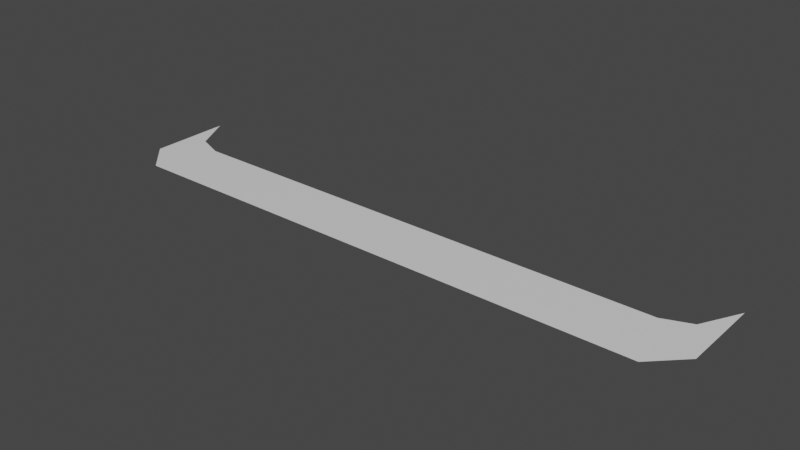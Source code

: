 # Source: tile_shadow.blend  (saved by Blender 2.91.10; exported with 4.5.12 LTS)
import bpy
from mathutils import Matrix  # noqa: F401  (used for matrix-valued properties, if any)

bpy.ops.wm.read_factory_settings(use_empty=True)
scene = bpy.context.scene
scene.name = 'Scene'

# ---- collections
col_collection = bpy.data.collections.new('Collection'); scene.collection.children.link(col_collection)

# ---- materials (node trees are filled in below, after node groups)
mat_material = bpy.data.materials.new('Material')
mat_material.alpha_threshold = 0.0
mat_material.use_transparent_shadow = False
mat_material.line_color = (0.0, 0.0, 0.0, 1.0)

# ---- material node trees
mat_material.use_nodes = True; mat_material.node_tree.nodes.clear()
_N = mat_material.node_tree.nodes; _L = mat_material.node_tree.links
n0 = _N.new('ShaderNodeOutputMaterial'); n0.name = 'Material Output'; n0.location = (300, 300)
n1 = _N.new('ShaderNodeBsdfPrincipled'); n1.name = 'Principled BSDF'; n1.location = (10, 300)
n1.distribution = 'GGX'
n1.subsurface_method = 'BURLEY'
n1.inputs[2].default_value = 0.4
n1.inputs[3].default_value = 1.45
n1.inputs[27].default_value = (0.0, 0.0, 0.0, 1.0)
n1.inputs[28].default_value = 1.0
_L.new(n1.outputs[0], n0.inputs[0])
n0.is_active_output = True

# ---- world
world_world = bpy.data.worlds.new('World'); scene.world = world_world
world_world.use_nodes = True; world_world.node_tree.nodes.clear()
_N = world_world.node_tree.nodes; _L = world_world.node_tree.links
n0 = _N.new('ShaderNodeOutputWorld'); n0.name = 'World Output'; n0.location = (300, 300)
n1 = _N.new('ShaderNodeBackground'); n1.name = 'Background'; n1.location = (10, 300)
n1.inputs[0].default_value = (0.05088, 0.05088, 0.05088, 1.0)
_L.new(n1.outputs[0], n0.inputs[0])
n0.is_active_output = True
world_world.color = (0.05088, 0.05088, 0.05088)
world_world.use_sun_shadow = False
world_world.sun_shadow_jitter_overblur = 0.0

# ---- meshes
me_cube = bpy.data.meshes.new('Cube')
me_cube.from_pydata([(1.0, -0.6264, -2.235e-08), (1.0, -0.8998, -2.235e-08), (0.8998, -0.8998, 3.725e-08), (0.8998, -1.0, -2.235e-08), (-1.0, -0.6264, -2.235e-08), (-1.0, -0.8998, 0.0), (-0.8998, -1.0, -2.235e-08), (-0.8998, -0.8998, 3.725e-08), (-0.9309, -0.7563, -2.235e-08), (0.9309, -0.7563, 0.0), (-0.8393, -0.7915, -2.235e-08), (0.8393, -0.7915, 0.0)], [], [(1, 2, 3), (5, 6, 7), (2, 7, 6, 3), (1, 0, 9, 11, 10, 8, 4, 5, 7, 2)])
_uv = me_cube.uv_layers.new(name='UVMap')
_uv.uv.foreach_set('vector', [0.6125, 0.7375, 0.625, 0.7375, 0.6125, 0.75, 0.6125, 0.01252, 0.6125, 0.0, 0.625, 0.01252, 0.625, 0.7625, 0.625, 0.9875, 0.6125, 0.9875, 0.6125, 0.7625, 0.6125, 0.7375, 0.0, 0.0, 0.0, 0.0, 0.0, 0.0, 0.0, 0.0, 0.0, 0.0, 0.0, 0.0, 0.6125, 0.01252, 0.625, 0.01252, 0.625, 0.7625])
me_cube.materials.append(mat_material)
me_cube.use_remesh_preserve_volume = False
me_cube.use_remesh_preserve_attributes = False
me_cube.use_mirror_vertex_groups = False
me_cube.update()

# ---- objects
ob_cube = bpy.data.objects.new('Cube', me_cube)

# ---- transforms, parenting, visibility, modifiers, constraints
ob_cube.location = (0.0, 0.0, 0.0)
ob_cube.scale = (1.0, 1.0, 0.2246)
ob_cube.lock_rotations_4d = False
ob_cube.empty_display_type = 'ARROWS'
ob_cube.lineart.crease_threshold = 0.0

# ---- collection membership
col_collection.objects.link(ob_cube)

# ---- scene / render settings (as saved in the file)
scene.frame_start = 1; scene.frame_end = 250; scene.frame_set(212)
scene.render.engine = 'BLENDER_EEVEE_NEXT'
scene.cycles.use_denoising = False
scene.cycles.samples = 128
scene.cycles.sampling_pattern = 'TABULATED_SOBOL'
scene.cycles.use_adaptive_sampling = False
scene.cycles.use_light_tree = False
scene.view_settings.view_transform = 'Filmic'
bpy.context.view_layer.update()

# ---- added for rendering (the .blend has no active camera and no usable light): camera, sun
cam_auto = bpy.data.cameras.new('AutoCamera')
cam_auto.lens = 50.0
cam_auto.sensor_width = 36.0
cam_auto.clip_end = 1000.0
ob_auto_camera = bpy.data.objects.new('AutoCamera', cam_auto)
scene.collection.objects.link(ob_auto_camera)
ob_auto_camera.location = (1.88246, -3.07215, 1.50597)
ob_auto_camera.rotation_euler = (1.09748, -7.21219e-08, 0.694738)
scene.camera = ob_auto_camera
light_auto_sun = bpy.data.lights.new('AutoSun', 'SUN')
light_auto_sun.energy = 3.0
light_auto_sun.angle = 0.0523599
ob_auto_sun = bpy.data.objects.new('AutoSun', light_auto_sun)
scene.collection.objects.link(ob_auto_sun)
ob_auto_sun.rotation_euler = (0.872665, 0.174533, 0.523599)
bpy.context.view_layer.update()
